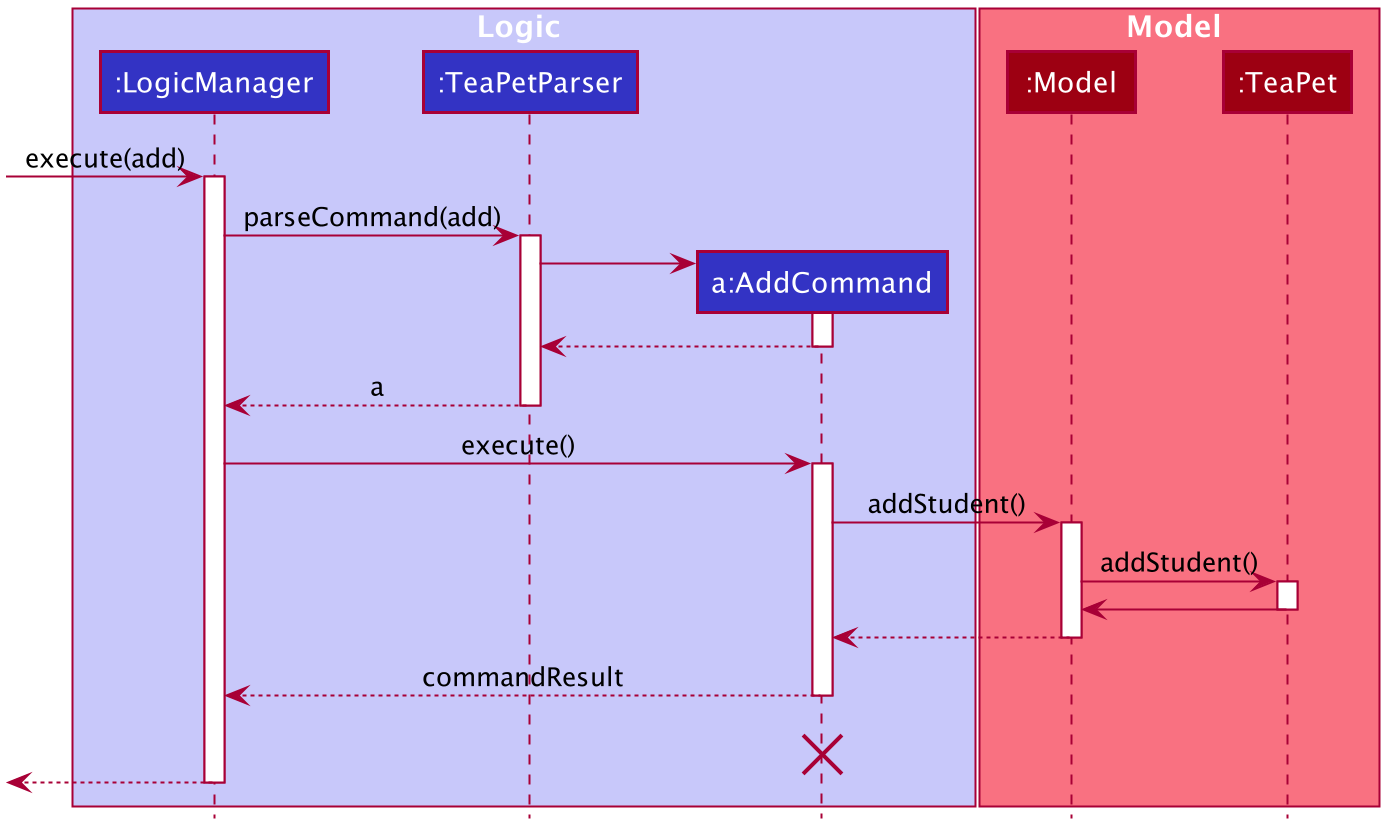

The diagram above was rendered by PlantUML. Its source (embedded in the PNG):
@startuml








skinparam BackgroundColor #FFFFFFF

skinparam Shadowing false

skinparam Class {
    FontColor #FFFFFF
    BorderThickness 1
    BorderColor #FFFFFF
    StereotypeFontColor #FFFFFF
    FontName Arial
}

skinparam Actor {
    BorderColor #000000
    Color #000000
    FontName Arial
}

skinparam Sequence {
    MessageAlign center
    BoxFontSize 15
    BoxPadding 0
    BoxFontColor #FFFFFF
    FontName Arial
}

skinparam Participant {
    FontColor #FFFFFFF
    Padding 20
}

skinparam MinClassWidth 50
skinparam ParticipantPadding 10
skinparam Shadowing false
skinparam DefaultTextAlignment center
skinparam packageStyle Rectangle

hide footbox
hide members
hide circle

box Logic #C8C8FA
participant ":LogicManager" as LogicManager #3333C4
participant ":TeaPetParser" as TeaPetParser #3333C4
participant "a:AddCommand" as AddCommand #3333C4
end box

box Model #F97181
participant ":Model" as Model #9D0012
participant ":TeaPet" as TeaPet #9D0012
end box
[-> LogicManager : execute(add)
activate LogicManager

LogicManager -> TeaPetParser : parseCommand(add)
activate TeaPetParser

create AddCommand
TeaPetParser -> AddCommand
activate AddCommand

AddCommand --> TeaPetParser
deactivate AddCommand

TeaPetParser --> LogicManager : a
deactivate TeaPetParser

LogicManager -> AddCommand : execute()
activate AddCommand

AddCommand-> Model : addStudent()
activate Model

Model -> TeaPet : addStudent()
activate TeaPet

TeaPet-> Model
deactivate TeaPet

Model --> AddCommand
deactivate Model

AddCommand --> LogicManager : commandResult
deactivate AddCommand
AddCommand -[hidden]-> LogicManager : commandResult
destroy AddCommand

[<--LogicManager
deactivate LogicManager
@enduml